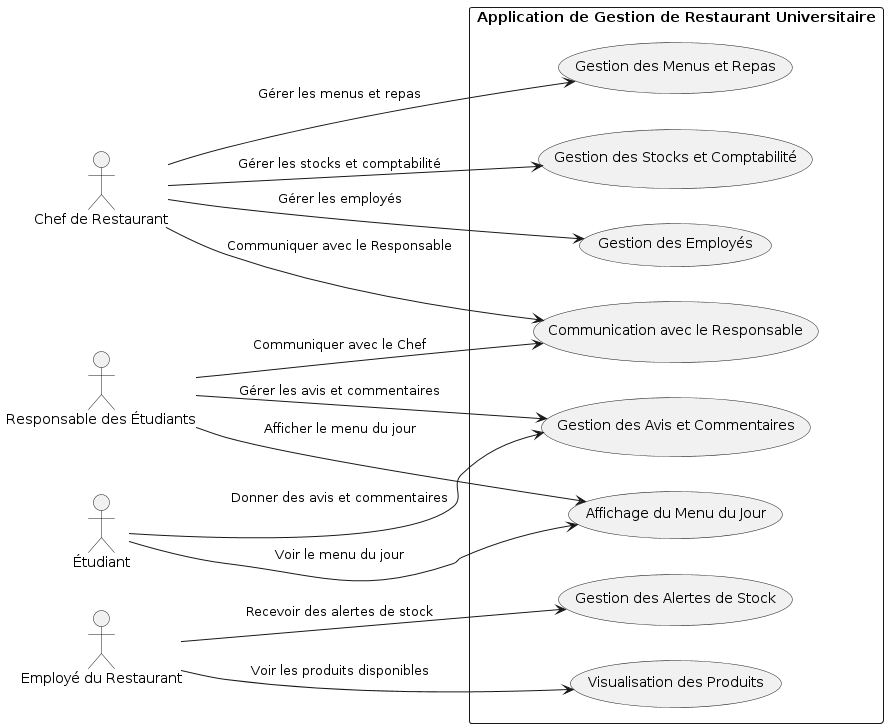

The diagram above was rendered by PlantUML. Its source (embedded in the PNG):
@startuml
left to right direction
actor "Chef de Restaurant" as chef
actor "Responsable des Étudiants" as responsable
actor "Étudiant" as etudiant
actor "Employé du Restaurant" as employe

rectangle "Application de Gestion de Restaurant Universitaire" {
    usecase "Gestion des Menus et Repas" as menus
    usecase "Communication avec le Responsable" as communication
    usecase "Gestion des Stocks et Comptabilité" as stocks
    usecase "Gestion des Employés" as gestionEmployes
    usecase "Gestion des Avis et Commentaires" as gestionAvis
    usecase "Affichage du Menu du Jour" as affichageMenu
    usecase "Visualisation des Produits" as visualisationProduits
    usecase "Gestion des Alertes de Stock" as alertesStock

    chef --> menus : Gérer les menus et repas
    chef --> communication : Communiquer avec le Responsable
    chef --> stocks : Gérer les stocks et comptabilité
    chef --> gestionEmployes : Gérer les employés

    responsable --> gestionAvis : Gérer les avis et commentaires
    responsable --> communication : Communiquer avec le Chef
    responsable --> affichageMenu : Afficher le menu du jour

    etudiant --> gestionAvis : Donner des avis et commentaires
    etudiant --> affichageMenu : Voir le menu du jour

    employe --> visualisationProduits : Voir les produits disponibles
    employe --> alertesStock : Recevoir des alertes de stock
}
@enduml